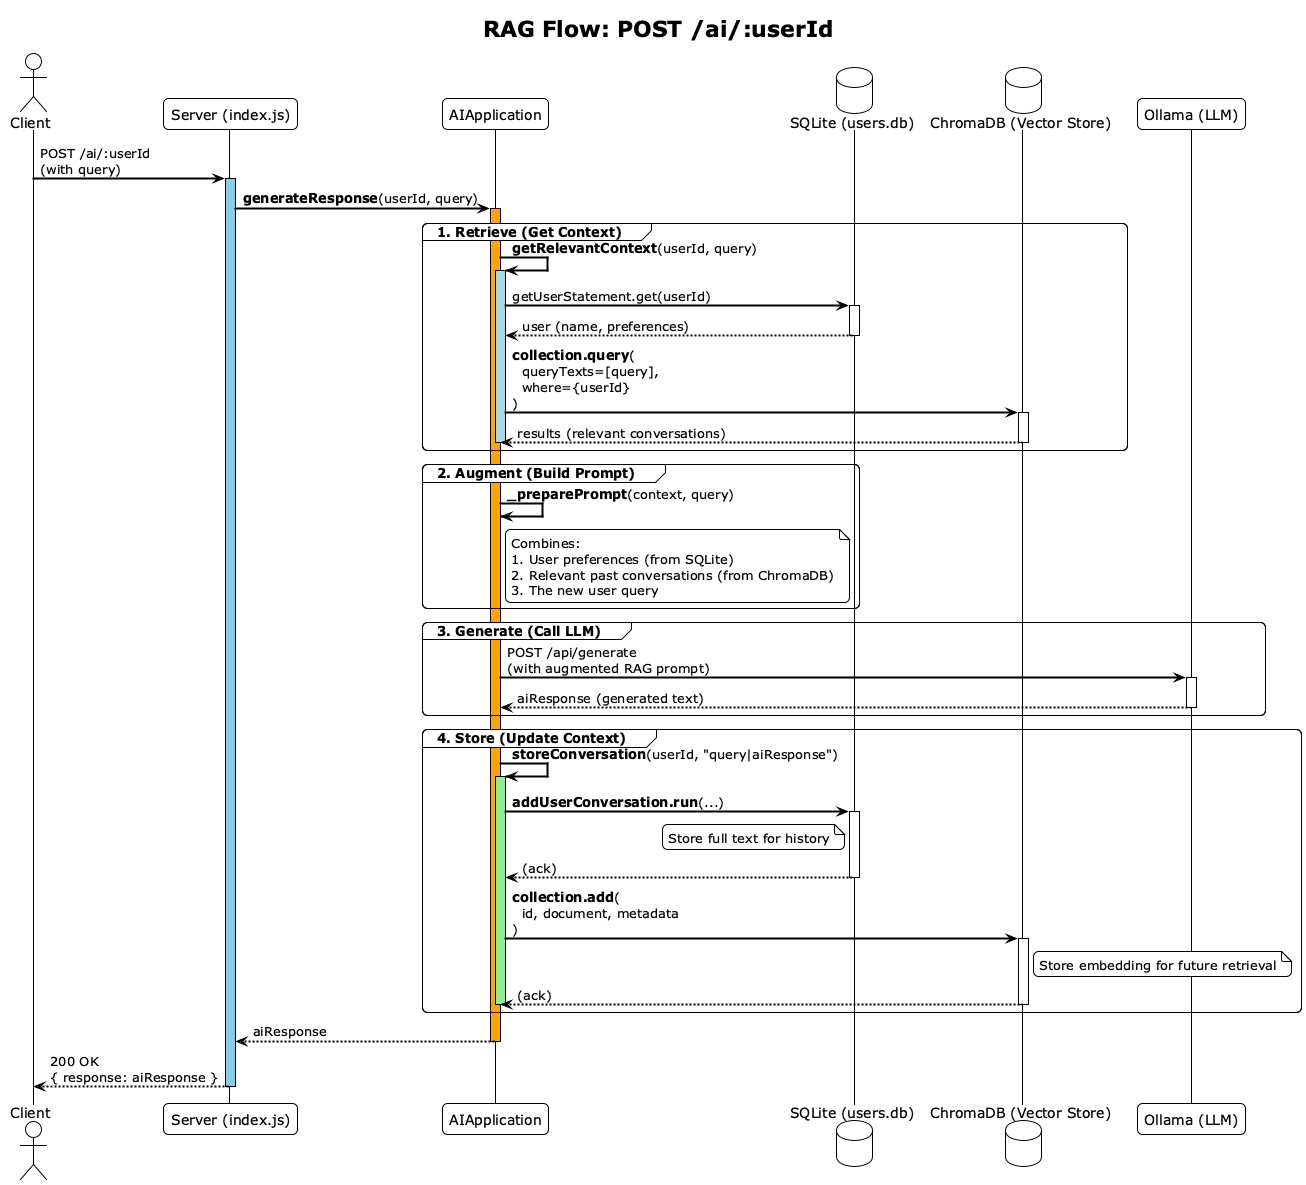

The diagram above was rendered by PlantUML. Its source (embedded in the PNG):
@startuml
title RAG Flow: POST /ai/:userId

!theme plain
skinparam sequenceArrowThickness 2
skinparam roundcorner 10
skinparam participantpadding 10
skinparam boxpadding 20

actor Client
participant "Server (index.js)" as Server
participant "AIApplication" as App
database "SQLite (users.db)" as DB
database "ChromaDB (Vector Store)" as VectorDB
participant "Ollama (LLM)" as LLM

Client -> Server: POST /ai/:userId \n(with query)
activate Server #SkyBlue
Server -> App: **generateResponse**(userId, query)
activate App #Orange

group **1. Retrieve (Get Context)**
    App -> App: **getRelevantContext**(userId, query)
    activate App #LightBlue
    App -> DB: getUserStatement.get(userId)
    activate DB
    DB --> App: user (name, preferences)
    deactivate DB

    App -> VectorDB: **collection.query**(\n  queryTexts=[query],\n  where={userId}\n)
    activate VectorDB
    VectorDB --> App: results (relevant conversations)
    deactivate VectorDB
    deactivate App
end

group **2. Augment (Build Prompt)**
    App -> App: **_preparePrompt**(context, query)
    note right of App
        Combines:
        1. User preferences (from SQLite)
        2. Relevant past conversations (from ChromaDB)
        3. The new user query
    end note
end

group **3. Generate (Call LLM)**
    App -> LLM: POST /api/generate \n(with augmented RAG prompt)
    activate LLM
    LLM --> App: aiResponse (generated text)
    deactivate LLM
end

group **4. Store (Update Context)**
    App -> App: **storeConversation**(userId, "query|aiResponse")
    activate App #LightGreen
    App -> DB: **addUserConversation.run**(...)
    activate DB
    note left of DB: Store full text for history
    DB --> App: (ack)
    deactivate DB

    App -> VectorDB: **collection.add**(\n  id, document, metadata\n)
    activate VectorDB
    note right of VectorDB: Store embedding for future retrieval
    VectorDB --> App: (ack)
    deactivate VectorDB
    deactivate App
end

App --> Server: aiResponse
deactivate App
Server --> Client: 200 OK \n{ response: aiResponse }
deactivate Server

@enduml